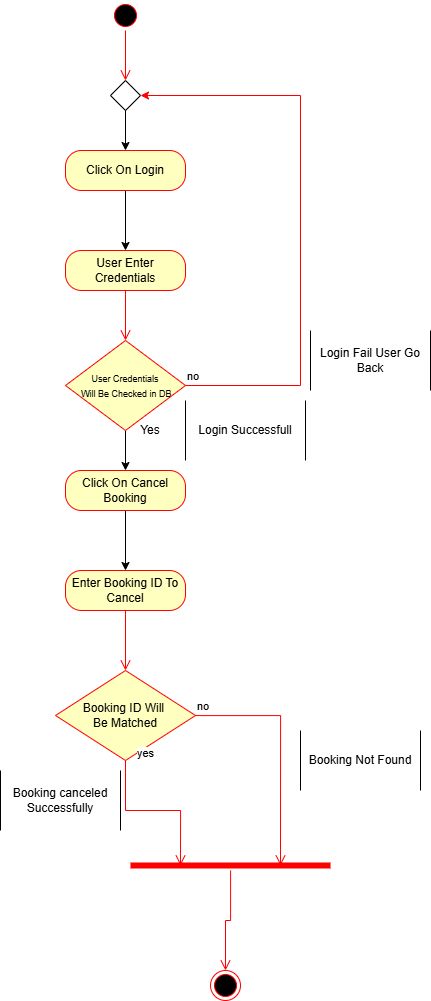

The diagram above was exported from draw.io. Its source (the exported page's mxGraphModel, read from the mxfile embedded in the PNG):
<mxGraphModel dx="1407" dy="1022" grid="1" gridSize="10" guides="1" tooltips="1" connect="1" arrows="1" fold="1" page="1" pageScale="1" pageWidth="850" pageHeight="1100" math="0" shadow="0">
  <root>
    <mxCell id="0" />
    <mxCell id="1" parent="0" />
    <mxCell id="jn3a3us38jo81IRcZLi2-1" parent="1" style="ellipse;html=1;shape=startState;fillColor=#000000;strokeColor=#ff0000;" value="" vertex="1">
      <mxGeometry height="30" width="30" x="160" y="70" as="geometry" />
    </mxCell>
    <mxCell id="jn3a3us38jo81IRcZLi2-2" edge="1" parent="1" source="jn3a3us38jo81IRcZLi2-1" style="edgeStyle=orthogonalEdgeStyle;html=1;verticalAlign=bottom;endArrow=open;endSize=8;strokeColor=#ff0000;rounded=0;entryX=0.5;entryY=0;entryDx=0;entryDy=0;" target="jn3a3us38jo81IRcZLi2-11" value="">
      <mxGeometry relative="1" as="geometry">
        <mxPoint x="175" y="170" as="targetPoint" />
      </mxGeometry>
    </mxCell>
    <mxCell id="jn3a3us38jo81IRcZLi2-4" parent="1" style="rounded=1;whiteSpace=wrap;html=1;arcSize=40;fontColor=#000000;fillColor=#ffffc0;strokeColor=#ff0000;" value="User Enter Credentials" vertex="1">
      <mxGeometry height="40" width="120" x="115" y="320" as="geometry" />
    </mxCell>
    <mxCell id="jn3a3us38jo81IRcZLi2-5" edge="1" parent="1" source="jn3a3us38jo81IRcZLi2-4" style="edgeStyle=orthogonalEdgeStyle;html=1;verticalAlign=bottom;endArrow=open;endSize=8;strokeColor=#ff0000;rounded=0;entryX=0.5;entryY=0;entryDx=0;entryDy=0;" target="jn3a3us38jo81IRcZLi2-7" value="">
      <mxGeometry relative="1" as="geometry">
        <mxPoint x="175" y="420" as="targetPoint" />
      </mxGeometry>
    </mxCell>
    <mxCell id="jn3a3us38jo81IRcZLi2-30" edge="1" parent="1" source="jn3a3us38jo81IRcZLi2-7" style="edgeStyle=orthogonalEdgeStyle;rounded=0;orthogonalLoop=1;jettySize=auto;html=1;" target="jn3a3us38jo81IRcZLi2-28" value="">
      <mxGeometry relative="1" as="geometry" />
    </mxCell>
    <mxCell id="jn3a3us38jo81IRcZLi2-7" parent="1" style="rhombus;whiteSpace=wrap;html=1;fontColor=#000000;fillColor=#ffffc0;strokeColor=#ff0000;" value="&lt;font style=&quot;font-size: 9px;&quot;&gt;User Credentials&lt;/font&gt;&lt;div&gt;&lt;font style=&quot;font-size: 9px;&quot;&gt;&amp;nbsp;Will Be Checked in DB&lt;/font&gt;&lt;/div&gt;" vertex="1">
      <mxGeometry height="90" width="120" x="115" y="410" as="geometry" />
    </mxCell>
    <mxCell id="jn3a3us38jo81IRcZLi2-8" edge="1" parent="1" source="jn3a3us38jo81IRcZLi2-7" style="html=1;align=left;verticalAlign=bottom;endArrow=classic;strokeColor=#ff0000;rounded=0;endFill=1;edgeStyle=elbowEdgeStyle;elbow=vertical;entryX=1;entryY=0.5;entryDx=0;entryDy=0;" target="jn3a3us38jo81IRcZLi2-11" value="no">
      <mxGeometry relative="1" x="-1" as="geometry">
        <Array as="points">
          <mxPoint x="350" y="455" />
        </Array>
        <mxPoint x="250.29999999999995" y="215.62999999999988" as="targetPoint" />
      </mxGeometry>
    </mxCell>
    <mxCell id="fqeDmffGhzrUSSLqcRMd-3" edge="1" parent="1" source="jn3a3us38jo81IRcZLi2-11" style="edgeStyle=orthogonalEdgeStyle;rounded=0;orthogonalLoop=1;jettySize=auto;html=1;" target="fqeDmffGhzrUSSLqcRMd-1" value="">
      <mxGeometry relative="1" as="geometry" />
    </mxCell>
    <mxCell id="jn3a3us38jo81IRcZLi2-11" parent="1" style="rhombus;" value="" vertex="1">
      <mxGeometry height="30" width="30" x="160" y="150" as="geometry" />
    </mxCell>
    <mxCell id="jn3a3us38jo81IRcZLi2-14" parent="1" style="shape=partialRectangle;whiteSpace=wrap;html=1;bottom=0;top=0;fillColor=none;" value="Login Fail User Go Back" vertex="1">
      <mxGeometry height="60" width="120" x="360" y="400" as="geometry" />
    </mxCell>
    <mxCell id="jn3a3us38jo81IRcZLi2-15" parent="1" style="shape=partialRectangle;whiteSpace=wrap;html=1;bottom=0;top=0;fillColor=none;" value="Login Successfull" vertex="1">
      <mxGeometry height="60" width="120" x="235" y="470" as="geometry" />
    </mxCell>
    <mxCell id="jn3a3us38jo81IRcZLi2-44" edge="1" parent="1" source="jn3a3us38jo81IRcZLi2-28" style="edgeStyle=orthogonalEdgeStyle;rounded=0;orthogonalLoop=1;jettySize=auto;html=1;" value="">
      <mxGeometry relative="1" as="geometry">
        <mxPoint x="175" y="640" as="targetPoint" />
      </mxGeometry>
    </mxCell>
    <mxCell id="jn3a3us38jo81IRcZLi2-28" parent="1" style="rounded=1;whiteSpace=wrap;html=1;arcSize=40;fontColor=#000000;fillColor=#ffffc0;strokeColor=#ff0000;" value="Click On Cancel Booking" vertex="1">
      <mxGeometry height="40" width="120" x="115" y="540" as="geometry" />
    </mxCell>
    <mxCell id="jn3a3us38jo81IRcZLi2-80" parent="1" style="text;html=1;whiteSpace=wrap;strokeColor=none;fillColor=none;align=center;verticalAlign=middle;rounded=0;" value="Yes" vertex="1">
      <mxGeometry height="30" width="60" x="170" y="485" as="geometry" />
    </mxCell>
    <mxCell id="jn3a3us38jo81IRcZLi2-93" parent="1" style="rounded=1;whiteSpace=wrap;html=1;arcSize=40;fontColor=#000000;fillColor=#ffffc0;strokeColor=#ff0000;" value="Enter Booking ID To Cancel" vertex="1">
      <mxGeometry height="40" width="120" x="115" y="640" as="geometry" />
    </mxCell>
    <mxCell id="jn3a3us38jo81IRcZLi2-94" edge="1" parent="1" source="jn3a3us38jo81IRcZLi2-93" style="edgeStyle=orthogonalEdgeStyle;html=1;verticalAlign=bottom;endArrow=open;endSize=8;strokeColor=#ff0000;rounded=0;" value="">
      <mxGeometry relative="1" as="geometry">
        <mxPoint x="175" y="740" as="targetPoint" />
      </mxGeometry>
    </mxCell>
    <mxCell id="jn3a3us38jo81IRcZLi2-95" parent="1" style="rhombus;whiteSpace=wrap;html=1;fontColor=#000000;fillColor=#ffffc0;strokeColor=#ff0000;" value="Booking ID Will&amp;nbsp;&lt;div&gt;Be Matched&lt;/div&gt;" vertex="1">
      <mxGeometry height="90" width="140" x="105" y="740" as="geometry" />
    </mxCell>
    <mxCell id="jn3a3us38jo81IRcZLi2-96" edge="1" parent="1" source="jn3a3us38jo81IRcZLi2-95" style="edgeStyle=orthogonalEdgeStyle;html=1;align=left;verticalAlign=bottom;endArrow=open;endSize=8;strokeColor=#ff0000;rounded=0;entryX=0.75;entryY=0.5;entryDx=0;entryDy=0;entryPerimeter=0;" target="jn3a3us38jo81IRcZLi2-98" value="no">
      <mxGeometry relative="1" x="-1" as="geometry">
        <Array as="points">
          <mxPoint x="330" y="785" />
        </Array>
        <mxPoint x="310" y="760" as="targetPoint" />
      </mxGeometry>
    </mxCell>
    <mxCell id="jn3a3us38jo81IRcZLi2-97" edge="1" parent="1" source="jn3a3us38jo81IRcZLi2-95" style="edgeStyle=orthogonalEdgeStyle;html=1;align=left;verticalAlign=top;endArrow=open;endSize=8;strokeColor=#ff0000;rounded=0;entryX=0.25;entryY=0.5;entryDx=0;entryDy=0;entryPerimeter=0;" target="jn3a3us38jo81IRcZLi2-98" value="yes">
      <mxGeometry relative="1" x="-1" y="22" as="geometry">
        <mxPoint x="-12" y="-20" as="offset" />
        <mxPoint x="170" y="840" as="targetPoint" />
      </mxGeometry>
    </mxCell>
    <mxCell id="jn3a3us38jo81IRcZLi2-98" parent="1" style="shape=line;html=1;strokeWidth=6;strokeColor=#ff0000;" value="" vertex="1">
      <mxGeometry height="10" width="200" x="180" y="930" as="geometry" />
    </mxCell>
    <mxCell id="jn3a3us38jo81IRcZLi2-99" edge="1" parent="1" source="jn3a3us38jo81IRcZLi2-98" style="edgeStyle=orthogonalEdgeStyle;html=1;verticalAlign=bottom;endArrow=open;endSize=8;strokeColor=#ff0000;rounded=0;entryX=0.5;entryY=0;entryDx=0;entryDy=0;" target="jn3a3us38jo81IRcZLi2-100" value="">
      <mxGeometry relative="1" as="geometry">
        <mxPoint x="175" y="980" as="targetPoint" />
      </mxGeometry>
    </mxCell>
    <mxCell id="jn3a3us38jo81IRcZLi2-100" parent="1" style="ellipse;html=1;shape=endState;fillColor=#000000;strokeColor=#ff0000;" value="" vertex="1">
      <mxGeometry height="30" width="30" x="260" y="1040" as="geometry" />
    </mxCell>
    <mxCell id="jn3a3us38jo81IRcZLi2-101" parent="1" style="shape=partialRectangle;whiteSpace=wrap;html=1;bottom=0;top=0;fillColor=none;" value="Booking canceled Successfully" vertex="1">
      <mxGeometry height="60" width="120" x="50" y="840" as="geometry" />
    </mxCell>
    <mxCell id="jn3a3us38jo81IRcZLi2-102" parent="1" style="shape=partialRectangle;whiteSpace=wrap;html=1;bottom=0;top=0;fillColor=none;" value="Booking Not Found" vertex="1">
      <mxGeometry height="60" width="120" x="350" y="800" as="geometry" />
    </mxCell>
    <mxCell id="fqeDmffGhzrUSSLqcRMd-2" edge="1" parent="1" source="fqeDmffGhzrUSSLqcRMd-1" style="edgeStyle=orthogonalEdgeStyle;rounded=0;orthogonalLoop=1;jettySize=auto;html=1;" target="jn3a3us38jo81IRcZLi2-4" value="">
      <mxGeometry relative="1" as="geometry" />
    </mxCell>
    <mxCell id="fqeDmffGhzrUSSLqcRMd-1" parent="1" style="rounded=1;whiteSpace=wrap;html=1;arcSize=40;fontColor=#000000;fillColor=#ffffc0;strokeColor=#ff0000;" value="Click On Login" vertex="1">
      <mxGeometry height="40" width="120" x="115" y="220" as="geometry" />
    </mxCell>
  </root>
</mxGraphModel>